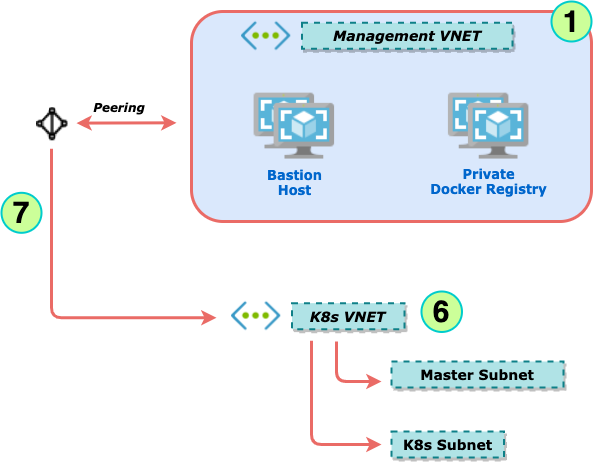

The diagram above was exported from draw.io. Its source (the exported page's mxGraphModel, read from the mxfile embedded in the PNG):
<mxGraphModel dx="3495" dy="1650" grid="1" gridSize="10" guides="1" tooltips="1" connect="1" arrows="1" fold="1" page="1" pageScale="1" pageWidth="1500" pageHeight="3000" math="0" shadow="0">
  <root>
    <mxCell id="0" />
    <mxCell id="1" parent="0" />
    <mxCell id="2" value="" style="group" vertex="1" connectable="0" parent="1">
      <mxGeometry x="140" y="1190" width="590" height="446" as="geometry" />
    </mxCell>
    <mxCell id="3" value="Peering" style="text;html=1;strokeColor=none;fillColor=none;align=center;verticalAlign=middle;whiteSpace=wrap;rounded=0;dashed=1;rotation=0;fontFamily=Verdana;fontStyle=3" vertex="1" parent="2">
      <mxGeometry x="75" y="82.30999999999995" width="86.09" height="28" as="geometry" />
    </mxCell>
    <mxCell id="4" value="" style="endArrow=classic;html=1;strokeWidth=3;fontFamily=Verdana;fontSize=12;fontColor=#000000;strokeColor=#EA6B66;startArrow=classic;startFill=1;" edge="1" parent="2">
      <mxGeometry width="50" height="50" relative="1" as="geometry">
        <mxPoint x="75" y="111.59999999999991" as="sourcePoint" />
        <mxPoint x="175" y="111.30999999999995" as="targetPoint" />
      </mxGeometry>
    </mxCell>
    <mxCell id="5" value="" style="shape=image;aspect=fixed;image=data:image/png,(base64 omitted: 4848 chars);" vertex="1" parent="2">
      <mxGeometry x="35" y="96.30999999999995" width="31.47" height="33" as="geometry" />
    </mxCell>
    <mxCell id="6" value="" style="edgeStyle=elbowEdgeStyle;elbow=vertical;endArrow=classic;html=1;strokeColor=#EA6B66;strokeWidth=3;fontSize=12;fontColor=#000000;" edge="1" parent="2">
      <mxGeometry width="50" height="50" relative="1" as="geometry">
        <mxPoint x="50" y="137.30999999999995" as="sourcePoint" />
        <mxPoint x="215" y="306.30999999999995" as="targetPoint" />
        <Array as="points">
          <mxPoint x="135" y="306.30999999999995" />
        </Array>
      </mxGeometry>
    </mxCell>
    <mxCell id="7" value="7" style="ellipse;whiteSpace=wrap;html=1;aspect=fixed;strokeWidth=2;fillColor=#CCFF99;strokeColor=#00CCCC;fontStyle=1;fontSize=30;" vertex="1" parent="2">
      <mxGeometry y="181.30999999999995" width="40" height="40" as="geometry" />
    </mxCell>
    <mxCell id="8" value="" style="group" vertex="1" connectable="0" parent="2">
      <mxGeometry x="190" width="400" height="210" as="geometry" />
    </mxCell>
    <mxCell id="9" value="" style="rounded=1;whiteSpace=wrap;html=1;strokeWidth=3;fillColor=#dae8fc;strokeColor=#EA6B66;" vertex="1" parent="8">
      <mxGeometry width="400" height="210" as="geometry" />
    </mxCell>
    <mxCell id="10" value="" style="group" vertex="1" connectable="0" parent="8">
      <mxGeometry x="50" width="270.96000000000004" height="49.25" as="geometry" />
    </mxCell>
    <mxCell id="11" value="" style="shape=image;aspect=fixed;image=data:image/png,(base64 omitted: 1800 chars);" vertex="1" parent="10">
      <mxGeometry width="49.25" height="49.25" as="geometry" />
    </mxCell>
    <mxCell id="12" value="&lt;span style=&quot;font-style: italic&quot;&gt;Management VNET&lt;/span&gt;" style="rounded=0;whiteSpace=wrap;html=1;shadow=1;glass=0;dashed=1;strokeColor=#0e8088;strokeWidth=2;fillColor=#b0e3e6;fontSize=14;sketch=0;fontStyle=1;fontFamily=Verdana;" vertex="1" parent="10">
      <mxGeometry x="60.5" y="11.36999999999989" width="210.46" height="26" as="geometry" />
    </mxCell>
    <mxCell id="13" value="" style="group" vertex="1" connectable="0" parent="8">
      <mxGeometry x="35.69999999999993" y="79.25" width="134.29999999999995" height="116.25" as="geometry" />
    </mxCell>
    <mxCell id="14" value="&lt;font color=&quot;#0066cc&quot; style=&quot;font-size: 13px&quot;&gt;&lt;b style=&quot;font-size: 13px&quot;&gt;Bastion&lt;br&gt;Host&lt;br style=&quot;font-size: 13px&quot;&gt;&lt;/b&gt;&lt;/font&gt;" style="text;html=1;fontSize=13;fontFamily=Verdana;align=center;rotation=0;" vertex="1" parent="13">
      <mxGeometry y="70.75" width="134.3" height="45.5" as="geometry" />
    </mxCell>
    <mxCell id="15" value="" style="group" vertex="1" connectable="0" parent="13">
      <mxGeometry x="26.90000000000009" width="80.5" height="70.75" as="geometry" />
    </mxCell>
    <mxCell id="16" value="" style="shape=image;aspect=fixed;image=data:image/png,(base64 omitted: 1268 chars);" vertex="1" parent="15">
      <mxGeometry width="60.5" height="60.5" as="geometry" />
    </mxCell>
    <mxCell id="17" value="" style="shape=image;aspect=fixed;image=data:image/png,(base64 omitted: 1268 chars);" vertex="1" parent="15">
      <mxGeometry x="20" y="10.25" width="60.5" height="60.5" as="geometry" />
    </mxCell>
    <mxCell id="18" value="" style="group" vertex="1" connectable="0" parent="8">
      <mxGeometry x="229.9999999999999" y="79.25" width="134.29999999999995" height="115.5" as="geometry" />
    </mxCell>
    <mxCell id="19" value="" style="group" vertex="1" connectable="0" parent="18">
      <mxGeometry x="26.90000000000009" width="80.5" height="70.75" as="geometry" />
    </mxCell>
    <mxCell id="20" value="" style="shape=image;aspect=fixed;image=data:image/png,(base64 omitted: 1268 chars);" vertex="1" parent="19">
      <mxGeometry width="60.5" height="60.5" as="geometry" />
    </mxCell>
    <mxCell id="21" value="" style="shape=image;aspect=fixed;image=data:image/png,(base64 omitted: 1268 chars);" vertex="1" parent="19">
      <mxGeometry x="20" y="10.25" width="60.5" height="60.5" as="geometry" />
    </mxCell>
    <mxCell id="22" value="&lt;font color=&quot;#0066cc&quot; style=&quot;font-size: 13px&quot;&gt;&lt;b style=&quot;font-size: 13px&quot;&gt;Private&lt;br&gt;&lt;/b&gt;&lt;/font&gt;&lt;b style=&quot;color: rgb(0 , 102 , 204)&quot;&gt;Docker&amp;nbsp;&lt;/b&gt;&lt;font color=&quot;#0066cc&quot; style=&quot;font-size: 13px&quot;&gt;&lt;b style=&quot;font-size: 13px&quot;&gt;Registry&lt;br style=&quot;font-size: 13px&quot;&gt;&lt;/b&gt;&lt;/font&gt;" style="text;html=1;fontSize=13;fontFamily=Verdana;align=center;rotation=0;" vertex="1" parent="18">
      <mxGeometry y="70" width="134.3" height="45.5" as="geometry" />
    </mxCell>
    <mxCell id="23" value="1" style="ellipse;whiteSpace=wrap;html=1;aspect=fixed;strokeWidth=2;fillColor=#CCFF99;strokeColor=#00CCCC;fontStyle=1;fontSize=30;" vertex="1" parent="8">
      <mxGeometry x="360" y="-10" width="40" height="40" as="geometry" />
    </mxCell>
    <mxCell id="24" value="" style="group" vertex="1" connectable="0" parent="2">
      <mxGeometry x="230" y="280" width="349.75" height="166" as="geometry" />
    </mxCell>
    <mxCell id="25" value="6" style="ellipse;whiteSpace=wrap;html=1;aspect=fixed;strokeWidth=2;fillColor=#CCFF99;strokeColor=#00CCCC;fontStyle=1;fontSize=30;" vertex="1" parent="24">
      <mxGeometry x="190" width="40.49" height="40.49" as="geometry" />
    </mxCell>
    <mxCell id="26" value="" style="group" vertex="1" connectable="0" parent="24">
      <mxGeometry width="173.11" height="49.25" as="geometry" />
    </mxCell>
    <mxCell id="27" value="" style="shape=image;aspect=fixed;image=data:image/png,(base64 omitted: 1800 chars);" vertex="1" parent="26">
      <mxGeometry width="49.25" height="49.25" as="geometry" />
    </mxCell>
    <mxCell id="28" value="&lt;span style=&quot;font-style: italic&quot;&gt;K8s VNET&lt;/span&gt;" style="rounded=0;whiteSpace=wrap;html=1;shadow=1;glass=0;dashed=1;strokeColor=#0e8088;strokeWidth=2;fillColor=#b0e3e6;fontSize=14;sketch=0;fontStyle=1;fontFamily=Verdana;" vertex="1" parent="26">
      <mxGeometry x="60.5" y="11.63000000000011" width="112.61" height="26" as="geometry" />
    </mxCell>
    <mxCell id="29" value="Master Subnet" style="rounded=0;whiteSpace=wrap;html=1;shadow=1;glass=0;dashed=1;strokeColor=#0e8088;strokeWidth=2;fillColor=#b0e3e6;fontSize=14;sketch=0;fontStyle=1;fontFamily=Verdana;" vertex="1" parent="24">
      <mxGeometry x="160" y="70" width="172" height="26" as="geometry" />
    </mxCell>
    <mxCell id="30" value="K8s Subnet" style="rounded=0;whiteSpace=wrap;html=1;shadow=1;glass=0;dashed=1;strokeColor=#0e8088;strokeWidth=2;fillColor=#b0e3e6;fontSize=14;sketch=0;fontStyle=1;fontFamily=Verdana;" vertex="1" parent="24">
      <mxGeometry x="160" y="140" width="112.61" height="26" as="geometry" />
    </mxCell>
    <mxCell id="31" value="" style="edgeStyle=segmentEdgeStyle;endArrow=classic;html=1;strokeColor=#EA6B66;strokeWidth=3;fontColor=#000000;" edge="1" parent="24">
      <mxGeometry width="50" height="50" relative="1" as="geometry">
        <mxPoint x="105" y="50" as="sourcePoint" />
        <mxPoint x="150" y="90" as="targetPoint" />
        <Array as="points">
          <mxPoint x="105" y="90" />
        </Array>
      </mxGeometry>
    </mxCell>
    <mxCell id="32" value="" style="edgeStyle=segmentEdgeStyle;endArrow=classic;html=1;strokeColor=#EA6B66;strokeWidth=3;fontColor=#000000;" edge="1" parent="24">
      <mxGeometry width="50" height="50" relative="1" as="geometry">
        <mxPoint x="80" y="49.25" as="sourcePoint" />
        <mxPoint x="150" y="153" as="targetPoint" />
        <Array as="points">
          <mxPoint x="80" y="153" />
        </Array>
      </mxGeometry>
    </mxCell>
  </root>
</mxGraphModel>